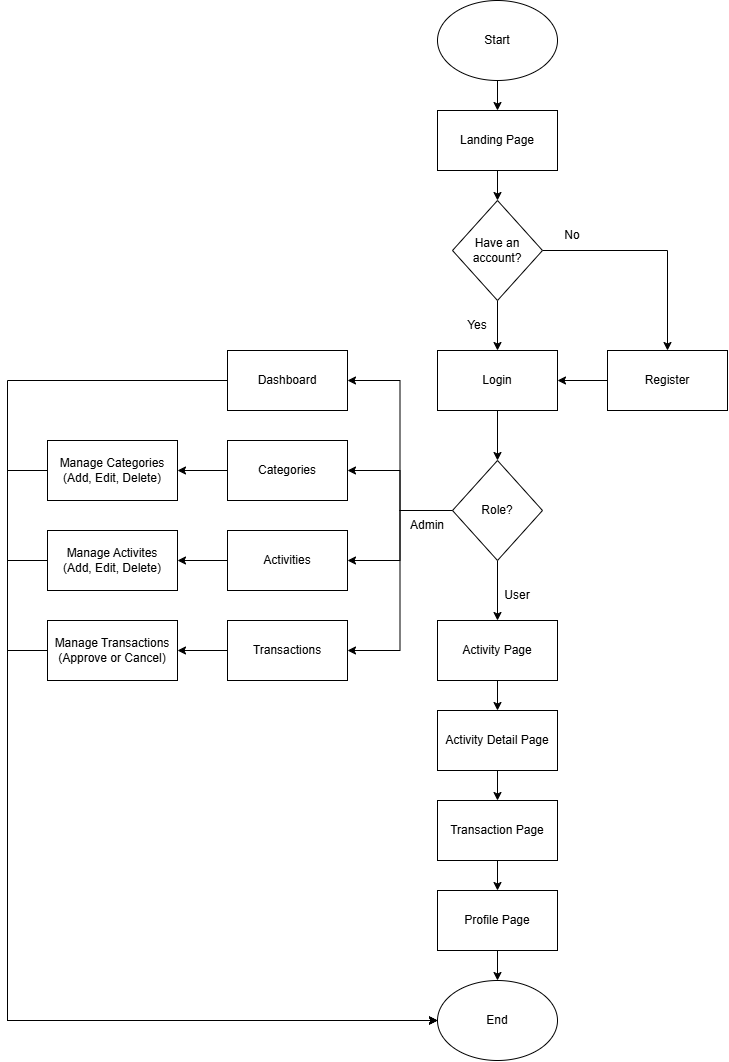

The diagram above was exported from draw.io. Its source (the exported page's mxGraphModel, read from the mxfile embedded in the PNG):
<mxGraphModel dx="3455" dy="2505" grid="1" gridSize="10" guides="1" tooltips="1" connect="1" arrows="1" fold="1" page="1" pageScale="1" pageWidth="850" pageHeight="1100" math="0" shadow="0">
  <root>
    <mxCell id="0" />
    <mxCell id="1" parent="0" />
    <mxCell id="um_lPR1a-kT3VTrxuxHW-1" value="" style="edgeStyle=orthogonalEdgeStyle;rounded=0;orthogonalLoop=1;jettySize=auto;html=1;" edge="1" parent="1" source="C3plTUAAnLDvKj77Xo_f-3" target="C3plTUAAnLDvKj77Xo_f-15">
      <mxGeometry relative="1" as="geometry" />
    </mxCell>
    <mxCell id="C3plTUAAnLDvKj77Xo_f-3" value="Start" style="ellipse;whiteSpace=wrap;html=1;" parent="1" vertex="1">
      <mxGeometry x="330" y="-30" width="120" height="80" as="geometry" />
    </mxCell>
    <mxCell id="C3plTUAAnLDvKj77Xo_f-11" value="" style="edgeStyle=orthogonalEdgeStyle;rounded=0;orthogonalLoop=1;jettySize=auto;html=1;" parent="1" source="C3plTUAAnLDvKj77Xo_f-4" target="C3plTUAAnLDvKj77Xo_f-10" edge="1">
      <mxGeometry relative="1" as="geometry" />
    </mxCell>
    <mxCell id="C3plTUAAnLDvKj77Xo_f-13" value="" style="edgeStyle=orthogonalEdgeStyle;rounded=0;orthogonalLoop=1;jettySize=auto;html=1;" parent="1" source="C3plTUAAnLDvKj77Xo_f-4" target="C3plTUAAnLDvKj77Xo_f-8" edge="1">
      <mxGeometry relative="1" as="geometry" />
    </mxCell>
    <mxCell id="C3plTUAAnLDvKj77Xo_f-4" value="Have an account?" style="rhombus;whiteSpace=wrap;html=1;" parent="1" vertex="1">
      <mxGeometry x="345" y="170" width="90" height="100" as="geometry" />
    </mxCell>
    <mxCell id="C3plTUAAnLDvKj77Xo_f-36" style="edgeStyle=orthogonalEdgeStyle;rounded=0;orthogonalLoop=1;jettySize=auto;html=1;exitX=0;exitY=0.5;exitDx=0;exitDy=0;entryX=1;entryY=0.5;entryDx=0;entryDy=0;" parent="1" source="C3plTUAAnLDvKj77Xo_f-5" target="C3plTUAAnLDvKj77Xo_f-32" edge="1">
      <mxGeometry relative="1" as="geometry" />
    </mxCell>
    <mxCell id="C3plTUAAnLDvKj77Xo_f-39" style="edgeStyle=orthogonalEdgeStyle;rounded=0;orthogonalLoop=1;jettySize=auto;html=1;entryX=1;entryY=0.5;entryDx=0;entryDy=0;" parent="1" source="C3plTUAAnLDvKj77Xo_f-5" target="C3plTUAAnLDvKj77Xo_f-33" edge="1">
      <mxGeometry relative="1" as="geometry" />
    </mxCell>
    <mxCell id="C3plTUAAnLDvKj77Xo_f-40" style="edgeStyle=orthogonalEdgeStyle;rounded=0;orthogonalLoop=1;jettySize=auto;html=1;entryX=1;entryY=0.5;entryDx=0;entryDy=0;" parent="1" source="C3plTUAAnLDvKj77Xo_f-5" target="C3plTUAAnLDvKj77Xo_f-34" edge="1">
      <mxGeometry relative="1" as="geometry" />
    </mxCell>
    <mxCell id="C3plTUAAnLDvKj77Xo_f-41" style="edgeStyle=orthogonalEdgeStyle;rounded=0;orthogonalLoop=1;jettySize=auto;html=1;entryX=1;entryY=0.5;entryDx=0;entryDy=0;" parent="1" source="C3plTUAAnLDvKj77Xo_f-5" target="C3plTUAAnLDvKj77Xo_f-35" edge="1">
      <mxGeometry relative="1" as="geometry" />
    </mxCell>
    <mxCell id="um_lPR1a-kT3VTrxuxHW-3" style="edgeStyle=orthogonalEdgeStyle;rounded=0;orthogonalLoop=1;jettySize=auto;html=1;entryX=0.5;entryY=0;entryDx=0;entryDy=0;" edge="1" parent="1" source="C3plTUAAnLDvKj77Xo_f-5" target="C3plTUAAnLDvKj77Xo_f-16">
      <mxGeometry relative="1" as="geometry" />
    </mxCell>
    <mxCell id="C3plTUAAnLDvKj77Xo_f-5" value="Role?" style="rhombus;whiteSpace=wrap;html=1;" parent="1" vertex="1">
      <mxGeometry x="345" y="430" width="90" height="100" as="geometry" />
    </mxCell>
    <mxCell id="C3plTUAAnLDvKj77Xo_f-14" value="" style="edgeStyle=orthogonalEdgeStyle;rounded=0;orthogonalLoop=1;jettySize=auto;html=1;" parent="1" source="C3plTUAAnLDvKj77Xo_f-8" target="C3plTUAAnLDvKj77Xo_f-5" edge="1">
      <mxGeometry relative="1" as="geometry" />
    </mxCell>
    <mxCell id="C3plTUAAnLDvKj77Xo_f-8" value="Login" style="rounded=0;whiteSpace=wrap;html=1;" parent="1" vertex="1">
      <mxGeometry x="330" y="320" width="120" height="60" as="geometry" />
    </mxCell>
    <mxCell id="C3plTUAAnLDvKj77Xo_f-12" value="" style="edgeStyle=orthogonalEdgeStyle;rounded=0;orthogonalLoop=1;jettySize=auto;html=1;" parent="1" source="C3plTUAAnLDvKj77Xo_f-10" target="C3plTUAAnLDvKj77Xo_f-8" edge="1">
      <mxGeometry relative="1" as="geometry" />
    </mxCell>
    <mxCell id="C3plTUAAnLDvKj77Xo_f-10" value="Register" style="whiteSpace=wrap;html=1;" parent="1" vertex="1">
      <mxGeometry x="500" y="320" width="120" height="60" as="geometry" />
    </mxCell>
    <mxCell id="um_lPR1a-kT3VTrxuxHW-2" value="" style="edgeStyle=orthogonalEdgeStyle;rounded=0;orthogonalLoop=1;jettySize=auto;html=1;" edge="1" parent="1" source="C3plTUAAnLDvKj77Xo_f-15" target="C3plTUAAnLDvKj77Xo_f-4">
      <mxGeometry relative="1" as="geometry" />
    </mxCell>
    <mxCell id="C3plTUAAnLDvKj77Xo_f-15" value="Landing Page" style="rounded=0;whiteSpace=wrap;html=1;" parent="1" vertex="1">
      <mxGeometry x="330" y="80" width="120" height="60" as="geometry" />
    </mxCell>
    <mxCell id="C3plTUAAnLDvKj77Xo_f-25" value="" style="edgeStyle=orthogonalEdgeStyle;rounded=0;orthogonalLoop=1;jettySize=auto;html=1;" parent="1" source="C3plTUAAnLDvKj77Xo_f-16" target="C3plTUAAnLDvKj77Xo_f-23" edge="1">
      <mxGeometry relative="1" as="geometry" />
    </mxCell>
    <mxCell id="C3plTUAAnLDvKj77Xo_f-16" value="Activity Page" style="rounded=0;whiteSpace=wrap;html=1;" parent="1" vertex="1">
      <mxGeometry x="330" y="590" width="120" height="60" as="geometry" />
    </mxCell>
    <mxCell id="C3plTUAAnLDvKj77Xo_f-17" value="Yes" style="text;html=1;align=center;verticalAlign=middle;whiteSpace=wrap;rounded=0;" parent="1" vertex="1">
      <mxGeometry x="340" y="280" width="60" height="30" as="geometry" />
    </mxCell>
    <mxCell id="C3plTUAAnLDvKj77Xo_f-18" value="Admin" style="text;html=1;align=center;verticalAlign=middle;whiteSpace=wrap;rounded=0;" parent="1" vertex="1">
      <mxGeometry x="290" y="480" width="60" height="30" as="geometry" />
    </mxCell>
    <mxCell id="C3plTUAAnLDvKj77Xo_f-22" value="" style="edgeStyle=orthogonalEdgeStyle;rounded=0;orthogonalLoop=1;jettySize=auto;html=1;" parent="1" source="C3plTUAAnLDvKj77Xo_f-23" target="C3plTUAAnLDvKj77Xo_f-24" edge="1">
      <mxGeometry relative="1" as="geometry" />
    </mxCell>
    <mxCell id="C3plTUAAnLDvKj77Xo_f-23" value="Activity Detail Page" style="rounded=0;whiteSpace=wrap;html=1;" parent="1" vertex="1">
      <mxGeometry x="330" y="680" width="120" height="60" as="geometry" />
    </mxCell>
    <mxCell id="C3plTUAAnLDvKj77Xo_f-27" value="" style="edgeStyle=orthogonalEdgeStyle;rounded=0;orthogonalLoop=1;jettySize=auto;html=1;" parent="1" source="C3plTUAAnLDvKj77Xo_f-24" target="C3plTUAAnLDvKj77Xo_f-26" edge="1">
      <mxGeometry relative="1" as="geometry" />
    </mxCell>
    <mxCell id="C3plTUAAnLDvKj77Xo_f-24" value="Transaction Page" style="rounded=0;whiteSpace=wrap;html=1;" parent="1" vertex="1">
      <mxGeometry x="330" y="770" width="120" height="60" as="geometry" />
    </mxCell>
    <mxCell id="C3plTUAAnLDvKj77Xo_f-30" value="" style="edgeStyle=orthogonalEdgeStyle;rounded=0;orthogonalLoop=1;jettySize=auto;html=1;" parent="1" source="C3plTUAAnLDvKj77Xo_f-26" target="C3plTUAAnLDvKj77Xo_f-29" edge="1">
      <mxGeometry relative="1" as="geometry" />
    </mxCell>
    <mxCell id="C3plTUAAnLDvKj77Xo_f-26" value="Profile Page" style="rounded=0;whiteSpace=wrap;html=1;" parent="1" vertex="1">
      <mxGeometry x="330" y="860" width="120" height="60" as="geometry" />
    </mxCell>
    <mxCell id="C3plTUAAnLDvKj77Xo_f-29" value="End" style="ellipse;whiteSpace=wrap;html=1;" parent="1" vertex="1">
      <mxGeometry x="330" y="950" width="120" height="80" as="geometry" />
    </mxCell>
    <mxCell id="C3plTUAAnLDvKj77Xo_f-31" value="User" style="text;html=1;align=center;verticalAlign=middle;whiteSpace=wrap;rounded=0;" parent="1" vertex="1">
      <mxGeometry x="380" y="550" width="60" height="30" as="geometry" />
    </mxCell>
    <mxCell id="R4GRtaIslC163r2hOm8O-8" style="edgeStyle=orthogonalEdgeStyle;rounded=0;orthogonalLoop=1;jettySize=auto;html=1;entryX=0;entryY=0.5;entryDx=0;entryDy=0;" parent="1" source="C3plTUAAnLDvKj77Xo_f-32" target="C3plTUAAnLDvKj77Xo_f-29" edge="1">
      <mxGeometry relative="1" as="geometry">
        <Array as="points">
          <mxPoint x="-100" y="350" />
          <mxPoint x="-100" y="990" />
        </Array>
      </mxGeometry>
    </mxCell>
    <mxCell id="C3plTUAAnLDvKj77Xo_f-32" value="Dashboard" style="rounded=0;whiteSpace=wrap;html=1;" parent="1" vertex="1">
      <mxGeometry x="120" y="320" width="120" height="60" as="geometry" />
    </mxCell>
    <mxCell id="R4GRtaIslC163r2hOm8O-5" value="" style="edgeStyle=orthogonalEdgeStyle;rounded=0;orthogonalLoop=1;jettySize=auto;html=1;" parent="1" source="C3plTUAAnLDvKj77Xo_f-33" target="R4GRtaIslC163r2hOm8O-2" edge="1">
      <mxGeometry relative="1" as="geometry" />
    </mxCell>
    <mxCell id="C3plTUAAnLDvKj77Xo_f-33" value="Categories" style="rounded=0;whiteSpace=wrap;html=1;" parent="1" vertex="1">
      <mxGeometry x="120" y="410" width="120" height="60" as="geometry" />
    </mxCell>
    <mxCell id="R4GRtaIslC163r2hOm8O-6" value="" style="edgeStyle=orthogonalEdgeStyle;rounded=0;orthogonalLoop=1;jettySize=auto;html=1;" parent="1" source="C3plTUAAnLDvKj77Xo_f-34" target="R4GRtaIslC163r2hOm8O-3" edge="1">
      <mxGeometry relative="1" as="geometry" />
    </mxCell>
    <mxCell id="C3plTUAAnLDvKj77Xo_f-34" value="Activities" style="rounded=0;whiteSpace=wrap;html=1;" parent="1" vertex="1">
      <mxGeometry x="120" y="500" width="120" height="60" as="geometry" />
    </mxCell>
    <mxCell id="R4GRtaIslC163r2hOm8O-7" value="" style="edgeStyle=orthogonalEdgeStyle;rounded=0;orthogonalLoop=1;jettySize=auto;html=1;" parent="1" source="C3plTUAAnLDvKj77Xo_f-35" target="R4GRtaIslC163r2hOm8O-4" edge="1">
      <mxGeometry relative="1" as="geometry" />
    </mxCell>
    <mxCell id="C3plTUAAnLDvKj77Xo_f-35" value="Transactions" style="rounded=0;whiteSpace=wrap;html=1;" parent="1" vertex="1">
      <mxGeometry x="120" y="590" width="120" height="60" as="geometry" />
    </mxCell>
    <mxCell id="R4GRtaIslC163r2hOm8O-1" value="No" style="text;html=1;align=center;verticalAlign=middle;whiteSpace=wrap;rounded=0;" parent="1" vertex="1">
      <mxGeometry x="435" y="190" width="60" height="30" as="geometry" />
    </mxCell>
    <mxCell id="R4GRtaIslC163r2hOm8O-9" style="edgeStyle=orthogonalEdgeStyle;rounded=0;orthogonalLoop=1;jettySize=auto;html=1;entryX=0;entryY=0.5;entryDx=0;entryDy=0;" parent="1" source="R4GRtaIslC163r2hOm8O-2" target="C3plTUAAnLDvKj77Xo_f-29" edge="1">
      <mxGeometry relative="1" as="geometry">
        <Array as="points">
          <mxPoint x="-100" y="440" />
          <mxPoint x="-100" y="990" />
        </Array>
      </mxGeometry>
    </mxCell>
    <mxCell id="R4GRtaIslC163r2hOm8O-2" value="Manage Categories&lt;br&gt;(Add, Edit, Delete)" style="rounded=0;whiteSpace=wrap;html=1;" parent="1" vertex="1">
      <mxGeometry x="-60" y="410" width="130" height="60" as="geometry" />
    </mxCell>
    <mxCell id="R4GRtaIslC163r2hOm8O-10" style="edgeStyle=orthogonalEdgeStyle;rounded=0;orthogonalLoop=1;jettySize=auto;html=1;entryX=0;entryY=0.5;entryDx=0;entryDy=0;" parent="1" source="R4GRtaIslC163r2hOm8O-3" target="C3plTUAAnLDvKj77Xo_f-29" edge="1">
      <mxGeometry relative="1" as="geometry">
        <Array as="points">
          <mxPoint x="-100" y="530" />
          <mxPoint x="-100" y="990" />
        </Array>
      </mxGeometry>
    </mxCell>
    <mxCell id="R4GRtaIslC163r2hOm8O-3" value="Manage Activites&lt;br&gt;(Add, Edit, Delete)" style="rounded=0;whiteSpace=wrap;html=1;" parent="1" vertex="1">
      <mxGeometry x="-60" y="500" width="130" height="60" as="geometry" />
    </mxCell>
    <mxCell id="R4GRtaIslC163r2hOm8O-11" style="edgeStyle=orthogonalEdgeStyle;rounded=0;orthogonalLoop=1;jettySize=auto;html=1;entryX=0;entryY=0.5;entryDx=0;entryDy=0;" parent="1" source="R4GRtaIslC163r2hOm8O-4" target="C3plTUAAnLDvKj77Xo_f-29" edge="1">
      <mxGeometry relative="1" as="geometry">
        <Array as="points">
          <mxPoint x="-100" y="620" />
          <mxPoint x="-100" y="990" />
        </Array>
      </mxGeometry>
    </mxCell>
    <mxCell id="R4GRtaIslC163r2hOm8O-4" value="Manage Transactions&lt;br&gt;(Approve or Cancel)" style="rounded=0;whiteSpace=wrap;html=1;" parent="1" vertex="1">
      <mxGeometry x="-60" y="590" width="130" height="60" as="geometry" />
    </mxCell>
  </root>
</mxGraphModel>